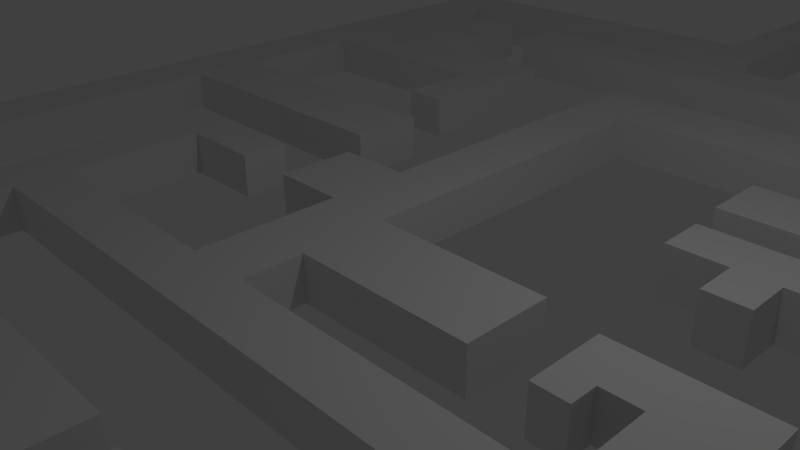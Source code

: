 # Source: map.blend  (saved by Blender 2.72.0; exported with 4.5.12 LTS)
import bpy
from mathutils import Matrix  # noqa: F401  (used for matrix-valued properties, if any)

bpy.ops.wm.read_factory_settings(use_empty=True)
scene = bpy.context.scene
scene.name = 'Scene'

# ---- collections
col_collection_1 = bpy.data.collections.new('Collection 1'); scene.collection.children.link(col_collection_1)

# ---- materials (node trees are filled in below, after node groups)
mat_material = bpy.data.materials.new('Material')
mat_material.alpha_threshold = 0.0
mat_material.use_transparent_shadow = False
mat_material.roughness = 0.5
mat_material.line_color = (0.0, 0.0, 0.0, 1.0)

# ---- material node trees

# ---- world
world_world = bpy.data.worlds.new('World'); scene.world = world_world
world_world.color = (0.05088, 0.05088, 0.05088)
world_world.use_sun_shadow = False
world_world.sun_shadow_jitter_overblur = 0.0
world_world.cycles.sampling_method = 'MANUAL'
world_world.cycles.sample_map_resolution = 256

# ---- cameras
cam_camera = bpy.data.cameras.new('Camera')
cam_camera.clip_end = 100.0
cam_camera.lens = 35.0
cam_camera.sensor_width = 32.0
cam_camera.sensor_height = 18.0
cam_camera.ortho_scale = 7.314
cam_camera.dof.focus_distance = 0.0
cam_camera.dof.aperture_fstop = 128.0

# ---- lights
light_lamp = bpy.data.lights.new('Lamp', 'POINT')
light_lamp.transmission_factor = 0.0
light_lamp.cutoff_distance = 30.0
light_lamp.energy = 100.0
light_lamp.shadow_buffer_clip_start = 1.001
light_lamp.shadow_soft_size = 0.1
light_lamp.shadow_maximum_resolution = 0.006
light_lamp.use_absolute_resolution = True
light_lamp.cycles.use_multiple_importance_sampling = False

# ---- meshes
me_cube_001 = bpy.data.meshes.new('Cube.001')
me_cube_001.from_pydata([(-1.0, -1.0, -1.0), (-1.0, 1.0, -1.0), (1.0, 1.0, -1.0), (1.0, -1.0, -1.0), (-1.0, -1.0, 1.0), (-1.0, 1.0, 1.0), (1.0, 1.0, 1.0), (1.0, -1.0, 1.0), (-1.0, 2.899, -1.0), (1.0, 2.899, -1.0), (-1.0, 2.899, 1.0), (1.0, 2.899, 1.0), (-1.0, 4.68, -1.0), (1.0, 4.68, -1.0), (-1.0, 4.68, 1.0), (1.0, 4.68, 1.0), (-1.0, 7.051, -1.0), (1.0, 7.051, -1.0), (-1.0, 7.051, 1.0), (1.0, 7.051, 1.0), (-1.0, 9.142, -1.0), (1.0, 9.142, -1.0), (-1.0, 9.142, 1.0), (1.0, 9.142, 1.0), (-1.0, 10.04, -1.0), (1.0, 10.04, -1.0), (-1.0, 10.04, 1.0), (1.0, 10.04, 1.0), (-1.0, 11.25, -1.0), (1.0, 11.25, -1.0), (-1.0, 11.25, 1.0), (1.0, 11.25, 1.0), (2.3, 10.04, -1.0), (2.3, 10.04, 1.0), (2.3, 11.25, -1.0), (2.3, 11.25, 1.0), (3.979, 10.04, -1.0), (3.979, 10.04, 1.0), (3.979, 11.25, -1.0), (3.979, 11.25, 1.0), (5.943, 10.04, -1.0), (5.943, 10.04, 1.0), (5.943, 11.25, -1.0), (5.943, 11.25, 1.0), (7.26, 10.04, -1.0), (7.26, 10.04, 1.0), (7.26, 11.25, -1.0), (7.26, 11.25, 1.0), (9.942, 10.04, -1.0), (9.942, 10.04, 1.0), (9.942, 11.25, -1.0), (9.942, 11.25, 1.0), (13.05, 10.04, -1.0), (13.05, 10.04, 1.0), (13.05, 11.25, -1.0), (13.05, 11.25, 1.0), (16.15, 10.04, -1.0), (16.15, 10.04, 1.0), (16.15, 11.25, -1.0), (16.15, 11.25, 1.0), (13.05, 14.55, -1.0), (13.05, 14.55, 1.0), (16.15, 14.55, -1.0), (16.15, 14.55, 1.0), (13.05, 17.5, -1.0), (13.05, 17.5, 1.0), (16.15, 17.5, -1.0), (16.15, 17.5, 1.0), (13.05, 20.58, -1.0), (13.05, 20.58, 1.0), (16.15, 20.58, -1.0), (16.15, 20.58, 1.0), (13.05, 22.23, -1.0), (13.05, 22.23, 1.0), (16.15, 22.23, -1.0), (16.15, 22.23, 1.0), (18.65, 20.58, -1.0), (18.65, 20.58, 1.0), (18.65, 22.23, -1.0), (18.65, 22.23, 1.0), (20.97, 20.58, -1.0), (20.97, 20.58, 1.0), (20.97, 22.23, -1.0), (20.97, 22.23, 1.0), (18.65, 26.05, -1.0), (18.65, 26.05, 1.0), (20.97, 26.05, -1.0), (20.97, 26.05, 1.0), (18.65, 29.57, -1.0), (18.65, 29.57, 1.0), (20.97, 29.57, -1.0), (20.97, 29.57, 1.0), (18.65, 31.91, -1.0), (18.65, 31.91, 1.0), (20.97, 31.91, -1.0), (20.97, 31.91, 1.0), (18.65, 34.6, -1.0), (18.65, 34.6, 1.0), (20.97, 34.6, -1.0), (20.97, 34.6, 1.0), (15.46, 31.91, -1.0), (15.46, 31.91, 1.0), (15.46, 34.6, -1.0), (15.46, 34.6, 1.0), (12.82, 31.91, -1.0), (12.82, 31.91, 1.0), (12.82, 34.6, -1.0), (12.82, 34.6, 1.0), (10.31, 31.91, -1.0), (10.31, 31.91, 1.0), (10.31, 34.6, -1.0), (10.31, 34.6, 1.0), (7.931, 31.91, -1.0), (7.931, 31.91, 1.0), (7.931, 34.6, -1.0), (7.931, 34.6, 1.0), (7.931, 31.91, -1.0), (7.931, 31.91, 1.0), (7.931, 34.6, -1.0), (7.931, 34.6, 1.0), (10.31, 30.33, -1.0), (10.31, 30.33, 1.0), (7.931, 30.33, -1.0), (7.931, 30.33, 1.0), (10.31, 28.37, -1.0), (10.31, 28.37, 1.0), (7.931, 28.37, -1.0), (7.931, 28.37, 1.0), (6.065, 30.33, -1.0), (6.065, 30.33, 1.0), (6.065, 28.37, -1.0), (6.065, 28.37, 1.0), (4.421, 30.33, -1.0), (4.421, 30.33, 1.0), (4.421, 28.37, -1.0), (4.421, 28.37, 1.0), (2.176, 30.33, -1.0), (2.176, 30.33, 1.0), (2.176, 28.37, -1.0), (2.176, 28.37, 1.0), (15.46, 30.41, -1.0), (15.46, 30.41, 1.0), (12.82, 30.41, -1.0), (12.82, 30.41, 1.0), (15.46, 28.1, -1.0), (15.46, 28.1, 1.0), (12.82, 28.1, -1.0), (12.82, 28.1, 1.0), (15.46, 26.93, -1.0), (15.46, 26.93, 1.0), (12.82, 26.93, -1.0), (12.82, 26.93, 1.0), (6.065, 26.59, -1.0), (6.065, 26.59, 1.0), (4.421, 26.59, -1.0), (4.421, 26.59, 1.0), (5.909, 31.91, -1.0), (5.909, 31.91, 1.0), (5.909, 34.6, -1.0), (5.909, 34.6, 1.0), (3.849, 31.91, -1.0), (3.849, 31.91, 1.0), (3.849, 34.6, -1.0), (3.849, 34.6, 1.0), (1.983, 31.91, -1.0), (1.983, 31.91, 1.0), (1.983, 34.6, -1.0), (1.983, 34.6, 1.0), (18.65, 38.67, -1.0), (18.65, 38.67, 1.0), (20.97, 38.67, -1.0), (20.97, 38.67, 1.0), (18.65, 43.88, -1.0), (18.65, 43.88, 1.0), (20.97, 43.88, -1.0), (20.97, 43.88, 1.0), (18.65, 49.84, -1.0), (18.65, 49.84, 1.0), (20.97, 49.84, -1.0), (20.97, 49.84, 1.0), (18.65, 53.0, -1.0), (18.65, 53.0, 1.0), (20.97, 53.0, -1.0), (20.97, 53.0, 1.0), (16.66, 49.84, -1.0), (16.66, 49.84, 1.0), (16.66, 53.0, -1.0), (16.66, 53.0, 1.0), (14.16, 49.84, -1.0), (14.16, 49.84, 1.0), (14.16, 53.0, -1.0), (14.16, 53.0, 1.0), (11.91, 49.84, -1.0), (11.91, 49.84, 1.0), (11.91, 53.0, -1.0), (11.91, 53.0, 1.0), (9.712, 49.84, -1.0), (9.712, 49.84, 1.0), (9.712, 53.0, -1.0), (9.712, 53.0, 1.0), (7.113, 49.84, -1.0), (7.113, 49.84, 1.0), (7.113, 53.0, -1.0), (7.113, 53.0, 1.0), (4.432, 49.84, -1.0), (4.432, 49.84, 1.0), (4.432, 53.0, -1.0), (4.432, 53.0, 1.0), (2.345, 49.84, -1.0), (2.345, 49.84, 1.0), (2.345, 53.0, -1.0), (2.345, 53.0, 1.0), (0.4415, 49.84, -1.0), (0.4415, 49.84, 1.0), (0.4415, 53.0, -1.0), (0.4415, 53.0, 1.0), (2.345, 56.93, -1.0), (2.345, 56.93, 1.0), (0.4415, 56.93, -1.0), (0.4415, 56.93, 1.0), (2.345, 62.53, -1.0), (2.345, 62.53, 1.0), (0.4415, 62.53, -1.0), (0.4415, 62.53, 1.0), (2.345, 67.23, -1.0), (2.345, 67.23, 1.0), (0.4415, 67.23, -1.0), (0.4415, 67.23, 1.0), (2.345, 67.23, -1.0), (2.345, 67.23, 1.0), (0.4415, 67.23, -1.0), (0.4415, 67.23, 1.0), (9.712, 47.37, -1.0), (9.712, 47.37, 1.0), (7.113, 47.37, -1.0), (7.113, 47.37, 1.0), (9.712, 44.81, -1.0), (9.712, 44.81, 1.0), (7.113, 44.81, -1.0), (7.113, 44.81, 1.0), (9.712, 41.92, -1.0), (9.712, 41.92, 1.0), (7.113, 41.92, -1.0), (7.113, 41.92, 1.0), (9.712, 39.86, -1.0), (9.712, 39.86, 1.0), (7.113, 39.86, -1.0), (7.113, 39.86, 1.0), (16.66, 46.54, -1.0), (16.66, 46.54, 1.0), (14.16, 46.54, -1.0), (14.16, 46.54, 1.0), (16.66, 43.08, -1.0), (16.66, 43.08, 1.0), (14.16, 43.08, -1.0), (14.16, 43.08, 1.0), (16.66, 40.37, -1.0), (16.66, 40.37, 1.0), (14.16, 40.37, -1.0), (14.16, 40.37, 1.0), (16.66, 38.8, -1.0), (16.66, 38.8, 1.0), (14.16, 38.8, -1.0), (14.16, 38.8, 1.0), (14.16, 43.08, -1.0), (14.16, 43.08, 1.0), (14.16, 40.37, -1.0), (14.16, 40.37, 1.0), (12.82, 34.6, -1.0), (12.82, 34.6, 1.0), (10.31, 34.6, -1.0), (10.31, 34.6, 1.0), (4.815, 47.37, -1.0), (4.815, 47.37, 1.0), (4.815, 44.81, -1.0), (4.815, 44.81, 1.0), (2.186, 47.37, -1.0), (2.186, 47.37, 1.0), (2.186, 44.81, -1.0), (2.186, 44.81, 1.0), (-1.691, 47.37, -1.0), (-1.691, 47.37, 1.0), (-1.691, 44.81, -1.0), (-1.691, 44.81, 1.0), (-4.402, 47.37, -1.0), (-4.402, 47.37, 1.0), (-4.402, 44.81, -1.0), (-4.402, 44.81, 1.0), (-7.08, 47.37, -1.0), (-7.08, 47.37, 1.0), (-7.08, 44.81, -1.0), (-7.08, 44.81, 1.0), (-9.535, 47.37, -1.0), (-9.535, 47.37, 1.0), (-9.535, 44.81, -1.0), (-9.535, 44.81, 1.0), (-11.72, 47.37, -1.0), (-11.72, 47.37, 1.0), (-11.72, 44.81, -1.0), (-11.72, 44.81, 1.0), (-13.43, 47.37, -1.0), (-13.43, 47.37, 1.0), (-13.43, 44.81, -1.0), (-13.43, 44.81, 1.0), (-15.27, 47.37, -1.0), (-15.27, 47.37, 1.0), (-15.27, 44.81, -1.0), (-15.27, 44.81, 1.0), (-17.2, 47.37, -1.0), (-17.2, 47.37, 1.0), (-17.2, 44.81, -1.0), (-17.2, 44.81, 1.0)], [], [(4, 5, 1, 0), (2, 1, 8, 9), (6, 7, 3, 2), (7, 4, 0, 3), (0, 1, 2, 3), (7, 6, 5, 4), (9, 8, 12, 13), (6, 2, 9, 11), (5, 6, 11, 10), (1, 5, 10, 8), (13, 12, 16, 17), (11, 9, 13, 15), (10, 11, 15, 14), (8, 10, 14, 12), (17, 16, 20, 21), (15, 13, 17, 19), (14, 15, 19, 18), (12, 14, 18, 16), (21, 20, 24, 25), (19, 17, 21, 23), (18, 19, 23, 22), (16, 18, 22, 20), (25, 24, 28, 29), (23, 21, 25, 27), (22, 23, 27, 26), (20, 22, 26, 24), (30, 31, 29, 28), (31, 27, 33, 35), (26, 27, 31, 30), (24, 26, 30, 28), (35, 33, 37, 39), (25, 29, 34, 32), (29, 31, 35, 34), (27, 25, 32, 33), (39, 37, 41, 43), (32, 34, 38, 36), (34, 35, 39, 38), (33, 32, 36, 37), (43, 41, 45, 47), (36, 38, 42, 40), (38, 39, 43, 42), (37, 36, 40, 41), (47, 45, 49, 51), (40, 42, 46, 44), (42, 43, 47, 46), (41, 40, 44, 45), (51, 49, 53, 55), (44, 46, 50, 48), (46, 47, 51, 50), (45, 44, 48, 49), (55, 53, 57, 59), (48, 50, 54, 52), (50, 51, 55, 54), (49, 48, 52, 53), (57, 56, 58, 59), (52, 54, 58, 56), (58, 54, 60, 62), (53, 52, 56, 57), (62, 60, 64, 66), (55, 59, 63, 61), (59, 58, 62, 63), (54, 55, 61, 60), (66, 64, 68, 70), (61, 63, 67, 65), (63, 62, 66, 67), (60, 61, 65, 64), (70, 68, 72, 74), (65, 67, 71, 69), (67, 66, 70, 71), (64, 65, 69, 68), (72, 73, 75, 74), (69, 71, 75, 73), (75, 71, 77, 79), (68, 69, 73, 72), (79, 77, 81, 83), (70, 74, 78, 76), (74, 75, 79, 78), (71, 70, 76, 77), (81, 80, 82, 83), (76, 78, 82, 80), (82, 78, 84, 86), (77, 76, 80, 81), (86, 84, 88, 90), (79, 83, 87, 85), (83, 82, 86, 87), (78, 79, 85, 84), (90, 88, 92, 94), (85, 87, 91, 89), (87, 86, 90, 91), (84, 85, 89, 88), (94, 92, 96, 98), (89, 91, 95, 93), (91, 90, 94, 95), (88, 89, 93, 92), (98, 96, 168, 170), (93, 95, 99, 97), (95, 94, 98, 99), (93, 97, 103, 101), (101, 103, 107, 105), (96, 92, 100, 102), (97, 96, 102, 103), (92, 93, 101, 100), (105, 107, 111, 109), (102, 100, 104, 106), (103, 102, 106, 107), (104, 100, 140, 142), (109, 111, 115, 113), (106, 104, 108, 110), (106, 110, 270, 268), (104, 105, 109, 108), (113, 115, 119, 117), (110, 108, 112, 114), (111, 110, 114, 115), (112, 108, 120, 122), (117, 119, 159, 157), (114, 112, 116, 118), (115, 114, 118, 119), (112, 113, 117, 116), (122, 120, 124, 126), (109, 113, 123, 121), (113, 112, 122, 123), (108, 109, 121, 120), (124, 125, 127, 126), (121, 123, 127, 125), (127, 123, 129, 131), (120, 121, 125, 124), (131, 129, 133, 135), (122, 126, 130, 128), (126, 127, 131, 130), (123, 122, 128, 129), (135, 133, 137, 139), (128, 130, 134, 132), (134, 130, 152, 154), (129, 128, 132, 133), (137, 136, 138, 139), (132, 134, 138, 136), (134, 135, 139, 138), (133, 132, 136, 137), (142, 140, 144, 146), (101, 105, 143, 141), (105, 104, 142, 143), (100, 101, 141, 140), (146, 144, 148, 150), (141, 143, 147, 145), (143, 142, 146, 147), (140, 141, 145, 144), (148, 149, 151, 150), (145, 147, 151, 149), (147, 146, 150, 151), (144, 145, 149, 148), (152, 153, 155, 154), (131, 135, 155, 153), (135, 134, 154, 155), (130, 131, 153, 152), (157, 159, 163, 161), (118, 116, 156, 158), (119, 118, 158, 159), (116, 117, 157, 156), (161, 163, 167, 165), (158, 156, 160, 162), (159, 158, 162, 163), (156, 157, 161, 160), (164, 165, 167, 166), (162, 160, 164, 166), (163, 162, 166, 167), (160, 161, 165, 164), (170, 168, 172, 174), (97, 99, 171, 169), (99, 98, 170, 171), (96, 97, 169, 168), (174, 172, 176, 178), (169, 171, 175, 173), (171, 170, 174, 175), (168, 169, 173, 172), (178, 176, 180, 182), (173, 175, 179, 177), (175, 174, 178, 179), (172, 173, 177, 176), (180, 181, 183, 182), (177, 179, 183, 181), (179, 178, 182, 183), (177, 181, 187, 185), (185, 187, 191, 189), (180, 176, 184, 186), (181, 180, 186, 187), (176, 177, 185, 184), (189, 191, 195, 193), (186, 184, 188, 190), (187, 186, 190, 191), (188, 184, 248, 250), (193, 195, 199, 197), (190, 188, 192, 194), (191, 190, 194, 195), (188, 189, 193, 192), (197, 199, 203, 201), (194, 192, 196, 198), (195, 194, 198, 199), (192, 193, 197, 196), (201, 203, 207, 205), (198, 196, 200, 202), (199, 198, 202, 203), (200, 196, 232, 234), (205, 207, 211, 209), (202, 200, 204, 206), (203, 202, 206, 207), (200, 201, 205, 204), (209, 211, 215, 213), (206, 204, 208, 210), (207, 206, 210, 211), (204, 205, 209, 208), (212, 213, 215, 214), (210, 208, 212, 214), (210, 214, 218, 216), (208, 209, 213, 212), (216, 218, 222, 220), (215, 211, 217, 219), (214, 215, 219, 218), (211, 210, 216, 217), (220, 222, 226, 224), (219, 217, 221, 223), (218, 219, 223, 222), (217, 216, 220, 221), (224, 226, 230, 228), (223, 221, 225, 227), (222, 223, 227, 226), (221, 220, 224, 225), (229, 228, 230, 231), (227, 225, 229, 231), (226, 227, 231, 230), (225, 224, 228, 229), (234, 232, 236, 238), (197, 201, 235, 233), (201, 200, 234, 235), (196, 197, 233, 232), (238, 236, 240, 242), (233, 235, 239, 237), (239, 235, 273, 275), (232, 233, 237, 236), (242, 240, 244, 246), (237, 239, 243, 241), (239, 238, 242, 243), (236, 237, 241, 240), (244, 245, 247, 246), (241, 243, 247, 245), (243, 242, 246, 247), (240, 241, 245, 244), (250, 248, 252, 254), (185, 189, 251, 249), (189, 188, 250, 251), (184, 185, 249, 248), (254, 252, 256, 258), (249, 251, 255, 253), (251, 250, 254, 255), (248, 249, 253, 252), (258, 256, 260, 262), (253, 255, 259, 257), (259, 255, 265, 267), (252, 253, 257, 256), (260, 261, 263, 262), (257, 259, 263, 261), (259, 258, 262, 263), (256, 257, 261, 260), (265, 264, 266, 267), (254, 258, 266, 264), (258, 259, 267, 266), (255, 254, 264, 265), (269, 268, 270, 271), (111, 107, 269, 271), (110, 111, 271, 270), (107, 106, 268, 269), (275, 273, 277, 279), (234, 238, 274, 272), (238, 239, 275, 274), (235, 234, 272, 273), (279, 277, 281, 283), (272, 274, 278, 276), (274, 275, 279, 278), (273, 272, 276, 277), (283, 281, 285, 287), (276, 278, 282, 280), (278, 279, 283, 282), (277, 276, 280, 281), (287, 285, 289, 291), (280, 282, 286, 284), (282, 283, 287, 286), (281, 280, 284, 285), (291, 289, 293, 295), (284, 286, 290, 288), (286, 287, 291, 290), (285, 284, 288, 289), (295, 293, 297, 299), (288, 290, 294, 292), (290, 291, 295, 294), (289, 288, 292, 293), (299, 297, 301, 303), (292, 294, 298, 296), (294, 295, 299, 298), (293, 292, 296, 297), (303, 301, 305, 307), (296, 298, 302, 300), (298, 299, 303, 302), (297, 296, 300, 301), (307, 305, 309, 311), (300, 302, 306, 304), (302, 303, 307, 306), (301, 300, 304, 305), (309, 308, 310, 311), (304, 306, 310, 308), (306, 307, 311, 310), (305, 304, 308, 309)])
me_cube_001.use_remesh_preserve_volume = False
me_cube_001.use_remesh_preserve_attributes = False
me_cube_001.use_mirror_vertex_groups = False
me_cube_001.update()
me_cube = bpy.data.meshes.new('Cube')
me_cube.from_pydata([(1.0, 1.0, -1.0), (1.0, -1.0, -1.0), (-1.0, -1.0, -1.0), (-1.0, 1.0, -1.0), (1.0, 1.0, 1.0), (1.0, -1.0, 1.0), (-1.0, -1.0, 1.0), (-1.0, 1.0, 1.0), (1.0, 4.114, -1.0), (-1.0, 4.114, -1.0), (1.0, 4.114, 1.0), (-1.0, 4.114, 1.0), (1.0, 7.289, -1.0), (-1.0, 7.289, -1.0), (1.0, 7.289, 1.0), (-1.0, 7.289, 1.0), (1.0, 9.901, -1.0), (-1.0, 9.901, -1.0), (1.0, 9.901, 1.0), (-1.0, 9.901, 1.0), (1.0, 12.64, -1.0), (-1.0, 12.64, -1.0), (1.0, 12.64, 1.0), (-1.0, 12.64, 1.0), (-3.144, 9.901, -1.0), (-3.144, 9.901, 1.0), (-3.144, 12.64, -1.0), (-3.144, 12.64, 1.0), (-5.9, 9.901, -1.0), (-5.9, 9.901, 1.0), (-5.9, 12.64, -1.0), (-5.9, 12.64, 1.0), (-8.343, 9.901, -1.0), (-8.343, 9.901, 1.0), (-8.343, 12.64, -1.0), (-8.343, 12.64, 1.0), (-10.78, 9.901, -1.0), (-10.78, 9.901, 1.0), (-10.78, 12.64, -1.0), (-10.78, 12.64, 1.0), (-8.343, 7.35, -1.0), (-8.343, 7.35, 1.0), (-10.78, 7.35, -1.0), (-10.78, 7.35, 1.0), (-8.343, 5.048, -1.0), (-8.343, 5.048, 1.0), (-10.78, 5.048, -1.0), (-10.78, 5.048, 1.0), (-8.343, 2.55, -1.0), (-8.343, 2.55, 1.0), (-10.78, 2.55, -1.0), (-10.78, 2.55, 1.0), (-8.343, -0.2107, -1.0), (-8.343, -0.2107, 1.0), (-10.78, -0.2107, -1.0), (-10.78, -0.2107, 1.0), (-13.92, 2.55, -1.0), (-13.92, 2.55, 1.0), (-13.92, -0.2107, -1.0), (-13.92, -0.2107, 1.0), (-16.83, 2.55, -1.0), (-16.83, 2.55, 1.0), (-16.83, -0.2107, -1.0), (-16.83, -0.2107, 1.0), (-19.67, 2.55, -1.0), (-19.67, 2.55, 1.0), (-19.67, -0.2107, -1.0), (-19.67, -0.2107, 1.0), (-23.11, 2.55, -1.0), (-23.11, 2.55, 1.0), (-23.11, -0.2107, -1.0), (-23.11, -0.2107, 1.0), (-26.2, 2.55, -1.0), (-26.2, 2.55, 1.0), (-26.2, -0.2107, -1.0), (-26.2, -0.2107, 1.0), (-23.11, 6.669, -1.0), (-23.11, 6.669, 1.0), (-26.2, 6.669, -1.0), (-26.2, 6.669, 1.0), (-23.11, 11.37, -1.0), (-23.11, 11.37, 1.0), (-26.2, 11.37, -1.0), (-26.2, 11.37, 1.0), (-23.11, 15.19, -1.0), (-23.11, 15.19, 1.0), (-26.2, 15.19, -1.0), (-26.2, 15.19, 1.0), (-23.11, 18.44, -1.0), (-23.11, 18.44, 1.0), (-26.2, 18.44, -1.0), (-26.2, 18.44, 1.0), (-23.11, 23.03, -1.0), (-23.11, 23.03, 1.0), (-26.2, 23.03, -1.0), (-26.2, 23.03, 1.0), (-23.11, 26.86, -1.0), (-23.11, 26.86, 1.0), (-26.2, 26.86, -1.0), (-26.2, 26.86, 1.0), (-23.11, 30.54, -1.0), (-23.11, 30.54, 1.0), (-26.2, 30.54, -1.0), (-26.2, 30.54, 1.0), (-23.11, 11.37, -1.0), (-23.11, 11.37, 1.0), (-23.11, 15.19, -1.0), (-23.11, 15.19, 1.0), (-19.86, 6.669, -1.0), (-19.86, 6.669, 1.0), (-19.86, 11.37, -1.0), (-19.86, 11.37, 1.0), (-17.45, 6.669, -1.0), (-17.45, 6.669, 1.0), (-17.45, 11.37, -1.0), (-17.45, 11.37, 1.0), (-15.03, 6.669, -1.0), (-15.03, 6.669, 1.0), (-15.03, 11.37, -1.0), (-15.03, 11.37, 1.0), (-17.45, 14.03, -1.0), (-17.45, 14.03, 1.0), (-15.03, 14.03, -1.0), (-15.03, 14.03, 1.0), (-17.45, 16.78, -1.0), (-17.45, 16.78, 1.0), (-15.03, 16.78, -1.0), (-15.03, 16.78, 1.0), (-17.45, 19.09, -1.0), (-17.45, 19.09, 1.0), (-15.03, 19.09, -1.0), (-15.03, 19.09, 1.0), (-11.13, 16.78, -1.0), (-11.13, 16.78, 1.0), (-11.13, 19.09, -1.0), (-11.13, 19.09, 1.0), (-8.356, 16.78, -1.0), (-8.356, 16.78, 1.0), (-8.356, 19.09, -1.0), (-8.356, 19.09, 1.0), (-5.044, 16.78, -1.0), (-5.044, 16.78, 1.0), (-5.044, 19.09, -1.0), (-5.044, 19.09, 1.0), (-2.241, 16.78, -1.0), (-2.241, 16.78, 1.0), (-2.241, 19.09, -1.0), (-2.241, 19.09, 1.0), (-0.4112, 16.78, -1.0), (-0.4112, 16.78, 1.0), (-0.4112, 19.09, -1.0), (-0.4112, 19.09, 1.0), (2.998, 16.78, -1.0), (2.998, 16.78, 1.0), (2.998, 19.09, -1.0), (2.998, 19.09, 1.0), (6.712, 16.78, -1.0), (6.712, 16.78, 1.0), (6.712, 19.09, -1.0), (6.712, 19.09, 1.0), (10.6, 16.78, -1.0), (10.6, 16.78, 1.0), (10.6, 19.09, -1.0), (10.6, 19.09, 1.0), (13.58, 16.78, -1.0), (13.58, 16.78, 1.0), (13.58, 19.09, -1.0), (13.58, 19.09, 1.0), (6.712, 19.09, -1.0), (6.712, 19.09, 1.0), (10.6, 19.09, -1.0), (10.6, 19.09, 1.0), (10.6, 20.62, -1.0), (10.6, 20.62, 1.0), (13.58, 20.62, -1.0), (13.58, 20.62, 1.0), (10.6, 22.67, -1.0), (10.6, 22.67, 1.0), (13.58, 22.67, -1.0), (13.58, 22.67, 1.0), (10.6, 24.78, -1.0), (10.6, 24.78, 1.0), (13.58, 24.78, -1.0), (13.58, 24.78, 1.0), (9.116, 22.67, -1.0), (9.116, 22.67, 1.0), (9.116, 24.78, -1.0), (9.116, 24.78, 1.0), (7.703, 22.67, -1.0), (7.703, 22.67, 1.0), (7.703, 24.78, -1.0), (7.703, 24.78, 1.0), (-17.45, 22.34, -1.0), (-17.45, 22.34, 1.0), (-15.03, 22.34, -1.0), (-15.03, 22.34, 1.0), (-17.45, 25.33, -1.0), (-17.45, 25.33, 1.0), (-15.03, 25.33, -1.0), (-15.03, 25.33, 1.0), (-17.45, 27.48, -1.0), (-17.45, 27.48, 1.0), (-15.03, 27.48, -1.0), (-15.03, 27.48, 1.0), (-23.11, 33.98, -1.0), (-23.11, 33.98, 1.0), (-26.2, 33.98, -1.0), (-26.2, 33.98, 1.0), (-5.044, 21.65, -1.0), (-5.044, 21.65, 1.0), (-2.241, 21.65, -1.0), (-2.241, 21.65, 1.0), (-5.044, 25.3, -1.0), (-5.044, 25.3, 1.0), (-2.241, 25.3, -1.0), (-2.241, 25.3, 1.0), (-5.044, 28.84, -1.0), (-5.044, 28.84, 1.0), (-2.241, 28.84, -1.0), (-2.241, 28.84, 1.0), (-5.044, 32.98, -1.0), (-5.044, 32.98, 1.0), (-2.241, 32.98, -1.0), (-2.241, 32.98, 1.0), (-5.044, 36.52, -1.0), (-5.044, 36.52, 1.0), (-2.241, 36.52, -1.0), (-2.241, 36.52, 1.0), (-5.044, 40.86, -1.0), (-5.044, 40.86, 1.0), (-2.241, 40.86, -1.0), (-2.241, 40.86, 1.0), (-5.044, 44.4, -1.0), (-5.044, 44.4, 1.0), (-2.241, 44.4, -1.0), (-2.241, 44.4, 1.0), (0.8116, 40.86, -1.0), (0.8116, 40.86, 1.0), (0.8116, 44.4, -1.0), (0.8116, 44.4, 1.0), (5.44, 40.86, -1.0), (5.44, 40.86, 1.0), (5.44, 44.4, -1.0), (5.44, 44.4, 1.0), (8.887, 40.86, -1.0), (8.887, 40.86, 1.0), (8.887, 44.4, -1.0), (8.887, 44.4, 1.0), (-0.864, 21.65, -1.0), (-0.864, 21.65, 1.0), (-0.864, 25.3, -1.0), (-0.864, 25.3, 1.0), (0.4182, 21.65, -1.0), (0.4182, 21.65, 1.0), (0.4182, 25.3, -1.0), (0.4182, 25.3, 1.0), (1.938, 21.65, -1.0), (1.938, 21.65, 1.0), (1.938, 25.3, -1.0), (1.938, 25.3, 1.0), (3.22, 21.65, -1.0), (3.22, 21.65, 1.0), (3.22, 25.3, -1.0), (3.22, 25.3, 1.0), (4.55, 21.65, -1.0), (4.55, 21.65, 1.0), (4.55, 25.3, -1.0), (4.55, 25.3, 1.0), (9.116, 21.55, -1.0), (9.116, 21.55, 1.0), (7.703, 21.55, -1.0), (7.703, 21.55, 1.0), (5.396, 21.65, -1.0), (5.396, 21.65, 1.0), (5.396, 25.3, -1.0), (5.396, 25.3, 1.0), (-13.4, 25.33, -1.0), (-13.4, 25.33, 1.0), (-13.4, 27.48, -1.0), (-13.4, 27.48, 1.0), (-11.18, 25.33, -1.0), (-11.18, 25.33, 1.0), (-11.18, 27.48, -1.0), (-11.18, 27.48, 1.0), (-6.694, 25.3, -1.0), (-6.694, 25.3, 1.0), (-6.694, 28.84, -1.0), (-6.694, 28.84, 1.0), (-8.316, 25.3, -1.0), (-8.316, 25.3, 1.0), (-8.316, 28.84, -1.0), (-8.316, 28.84, 1.0), (-19.82, 30.54, -1.0), (-19.82, 30.54, 1.0), (-19.82, 33.98, -1.0), (-19.82, 33.98, 1.0), (-16.37, 30.54, -1.0), (-16.37, 30.54, 1.0), (-16.37, 33.98, -1.0), (-16.37, 33.98, 1.0), (-12.98, 30.54, -1.0), (-12.98, 30.54, 1.0), (-12.98, 33.98, -1.0), (-12.98, 33.98, 1.0), (-11.0, 30.54, -1.0), (-11.0, 30.54, 1.0), (-11.0, 33.98, -1.0), (-11.0, 33.98, 1.0), (-9.504, 30.54, -1.0), (-9.504, 30.54, 1.0), (-9.504, 33.98, -1.0), (-9.504, 33.98, 1.0), (-23.11, 37.6, -1.0), (-23.11, 37.6, 1.0), (-26.2, 37.6, -1.0), (-26.2, 37.6, 1.0), (-23.11, 40.97, -1.0), (-23.11, 40.97, 1.0), (-26.2, 40.97, -1.0), (-26.2, 40.97, 1.0), (-23.11, 44.47, -1.0), (-23.11, 44.47, 1.0), (-26.2, 44.47, -1.0), (-26.2, 44.47, 1.0), (-23.11, 48.87, -1.0), (-23.11, 48.87, 1.0), (-26.2, 48.87, -1.0), (-26.2, 48.87, 1.0), (-23.11, 53.51, -1.0), (-23.11, 53.51, 1.0), (-26.2, 53.51, -1.0), (-26.2, 53.51, 1.0), (-23.11, 56.79, -1.0), (-23.11, 56.79, 1.0), (-26.2, 56.79, -1.0), (-26.2, 56.79, 1.0), (-20.72, 53.51, -1.0), (-20.72, 53.51, 1.0), (-20.72, 56.79, -1.0), (-20.72, 56.79, 1.0), (-16.54, 53.51, -1.0), (-16.54, 53.51, 1.0), (-16.54, 56.79, -1.0), (-16.54, 56.79, 1.0), (-14.24, 53.51, -1.0), (-14.24, 53.51, 1.0), (-14.24, 56.79, -1.0), (-14.24, 56.79, 1.0), (-10.5, 53.51, -1.0), (-10.5, 53.51, 1.0), (-10.5, 56.79, -1.0), (-10.5, 56.79, 1.0), (-7.559, 53.51, -1.0), (-7.559, 53.51, 1.0), (-7.559, 56.79, -1.0), (-7.559, 56.79, 1.0), (-5.068, 53.51, -1.0), (-5.068, 53.51, 1.0), (-5.068, 56.79, -1.0), (-5.068, 56.79, 1.0), (-2.559, 53.51, -1.0), (-2.559, 53.51, 1.0), (-2.559, 56.79, -1.0), (-2.559, 56.79, 1.0), (-5.068, 59.98, -1.0), (-5.068, 59.98, 1.0), (-2.559, 59.98, -1.0), (-2.559, 59.98, 1.0), (-5.068, 62.22, -1.0), (-5.068, 62.22, 1.0), (-2.559, 62.22, -1.0), (-2.559, 62.22, 1.0), (-5.068, 64.94, -1.0), (-5.068, 64.94, 1.0), (-2.559, 64.94, -1.0), (-2.559, 64.94, 1.0), (-5.068, 68.01, -1.0), (-5.068, 68.01, 1.0), (-2.559, 68.01, -1.0), (-2.559, 68.01, 1.0), (-5.068, 70.14, -1.0), (-5.068, 70.14, 1.0), (-2.559, 70.14, -1.0), (-2.559, 70.14, 1.0), (-5.068, 72.15, -1.0), (-5.068, 72.15, 1.0), (-2.559, 72.15, -1.0), (-2.559, 72.15, 1.0), (-20.31, 40.97, -1.0), (-20.31, 40.97, 1.0), (-20.31, 44.47, -1.0), (-20.31, 44.47, 1.0), (-17.85, 40.97, -1.0), (-17.85, 40.97, 1.0), (-17.85, 44.47, -1.0), (-17.85, 44.47, 1.0), (-15.48, 40.97, -1.0), (-15.48, 40.97, 1.0), (-15.48, 44.47, -1.0), (-15.48, 44.47, 1.0), (-12.64, 40.97, -1.0), (-12.64, 40.97, 1.0), (-12.64, 44.47, -1.0), (-12.64, 44.47, 1.0), (-10.54, 40.97, -1.0), (-10.54, 40.97, 1.0), (-10.54, 44.47, -1.0), (-10.54, 44.47, 1.0), (-12.64, 39.75, -1.0), (-12.64, 39.75, 1.0), (-10.54, 39.75, -1.0), (-10.54, 39.75, 1.0), (-12.64, 38.49, -1.0), (-12.64, 38.49, 1.0), (-10.54, 38.49, -1.0), (-10.54, 38.49, 1.0), (-12.64, 36.82, -1.0), (-12.64, 36.82, 1.0), (-10.54, 36.82, -1.0), (-10.54, 36.82, 1.0), (-20.31, 46.61, -1.0), (-20.31, 46.61, 1.0), (-17.85, 46.61, -1.0), (-17.85, 46.61, 1.0), (-20.31, 48.82, -1.0), (-20.31, 48.82, 1.0), (-17.85, 48.82, -1.0), (-17.85, 48.82, 1.0), (-20.31, 51.28, -1.0), (-20.31, 51.28, 1.0), (-17.85, 51.28, -1.0), (-17.85, 51.28, 1.0)], [], [(0, 1, 2, 3), (4, 7, 6, 5), (0, 4, 5, 1), (1, 5, 6, 2), (2, 6, 7, 3), (7, 4, 10, 11), (11, 10, 14, 15), (3, 7, 11, 9), (4, 0, 8, 10), (0, 3, 9, 8), (15, 14, 18, 19), (9, 11, 15, 13), (10, 8, 12, 14), (8, 9, 13, 12), (19, 18, 22, 23), (13, 15, 19, 17), (14, 12, 16, 18), (12, 13, 17, 16), (22, 20, 21, 23), (21, 17, 24, 26), (18, 16, 20, 22), (16, 17, 21, 20), (26, 24, 28, 30), (19, 23, 27, 25), (23, 21, 26, 27), (17, 19, 25, 24), (30, 28, 32, 34), (25, 27, 31, 29), (27, 26, 30, 31), (24, 25, 29, 28), (34, 32, 36, 38), (29, 31, 35, 33), (31, 30, 34, 35), (28, 29, 33, 32), (36, 37, 39, 38), (33, 35, 39, 37), (35, 34, 38, 39), (33, 37, 43, 41), (41, 43, 47, 45), (36, 32, 40, 42), (37, 36, 42, 43), (32, 33, 41, 40), (45, 47, 51, 49), (42, 40, 44, 46), (43, 42, 46, 47), (40, 41, 45, 44), (49, 51, 55, 53), (46, 44, 48, 50), (47, 46, 50, 51), (44, 45, 49, 48), (52, 53, 55, 54), (50, 48, 52, 54), (50, 54, 58, 56), (48, 49, 53, 52), (56, 58, 62, 60), (55, 51, 57, 59), (54, 55, 59, 58), (51, 50, 56, 57), (60, 62, 66, 64), (59, 57, 61, 63), (58, 59, 63, 62), (57, 56, 60, 61), (64, 66, 70, 68), (63, 61, 65, 67), (62, 63, 67, 66), (61, 60, 64, 65), (68, 70, 74, 72), (67, 65, 69, 71), (66, 67, 71, 70), (65, 64, 68, 69), (73, 72, 74, 75), (71, 69, 73, 75), (70, 71, 75, 74), (73, 69, 77, 79), (79, 77, 81, 83), (68, 72, 78, 76), (72, 73, 79, 78), (69, 68, 76, 77), (83, 81, 85, 87), (76, 78, 82, 80), (78, 79, 83, 82), (76, 80, 110, 108), (87, 85, 89, 91), (80, 82, 86, 84), (82, 83, 87, 86), (80, 84, 106, 104), (91, 89, 93, 95), (84, 86, 90, 88), (86, 87, 91, 90), (85, 84, 88, 89), (95, 93, 97, 99), (88, 90, 94, 92), (90, 91, 95, 94), (89, 88, 92, 93), (99, 97, 101, 103), (92, 94, 98, 96), (94, 95, 99, 98), (93, 92, 96, 97), (103, 101, 205, 207), (96, 98, 102, 100), (98, 99, 103, 102), (97, 96, 100, 101), (105, 104, 106, 107), (85, 81, 105, 107), (84, 85, 107, 106), (81, 80, 104, 105), (108, 110, 114, 112), (81, 77, 109, 111), (80, 81, 111, 110), (77, 76, 108, 109), (112, 114, 118, 116), (111, 109, 113, 115), (110, 111, 115, 114), (109, 108, 112, 113), (117, 116, 118, 119), (115, 113, 117, 119), (162, 158, 168, 170), (113, 112, 116, 117), (121, 123, 127, 125), (168, 169, 171, 170), (115, 119, 118, 114), (121, 120, 122, 123), (125, 127, 131, 129), (122, 120, 124, 126), (123, 122, 126, 127), (120, 121, 125, 124), (129, 131, 195, 193), (126, 124, 128, 130), (126, 130, 134, 132), (124, 125, 129, 128), (132, 134, 138, 136), (131, 127, 133, 135), (130, 131, 135, 134), (127, 126, 132, 133), (136, 138, 142, 140), (135, 133, 137, 139), (134, 135, 139, 138), (133, 132, 136, 137), (140, 142, 146, 144), (139, 137, 141, 143), (138, 139, 143, 142), (137, 136, 140, 141), (144, 146, 150, 148), (143, 141, 145, 147), (143, 147, 211, 209), (141, 140, 144, 145), (148, 150, 154, 152), (147, 145, 149, 151), (146, 147, 151, 150), (145, 144, 148, 149), (152, 154, 158, 156), (151, 149, 153, 155), (150, 151, 155, 154), (149, 148, 152, 153), (156, 158, 162, 160), (155, 153, 157, 159), (154, 155, 159, 158), (153, 152, 156, 157), (160, 162, 166, 164), (159, 157, 161, 163), (159, 163, 171, 169), (157, 156, 160, 161), (165, 164, 166, 167), (163, 161, 165, 167), (163, 167, 175, 173), (161, 160, 164, 165), (163, 162, 170, 171), (158, 159, 169, 168), (173, 175, 179, 177), (166, 162, 172, 174), (167, 166, 174, 175), (162, 163, 173, 172), (177, 179, 183, 181), (174, 172, 176, 178), (175, 174, 178, 179), (172, 173, 177, 176), (180, 181, 183, 182), (178, 176, 180, 182), (179, 178, 182, 183), (180, 176, 184, 186), (186, 184, 188, 190), (177, 181, 187, 185), (181, 180, 186, 187), (176, 177, 185, 184), (188, 189, 191, 190), (185, 187, 191, 189), (187, 186, 190, 191), (185, 189, 271, 269), (193, 195, 199, 197), (130, 128, 192, 194), (131, 130, 194, 195), (128, 129, 193, 192), (197, 199, 203, 201), (194, 192, 196, 198), (195, 194, 198, 199), (192, 193, 197, 196), (200, 201, 203, 202), (198, 196, 200, 202), (198, 202, 278, 276), (196, 197, 201, 200), (207, 205, 313, 315), (100, 102, 206, 204), (102, 103, 207, 206), (100, 204, 294, 292), (209, 211, 215, 213), (146, 142, 208, 210), (147, 146, 210, 211), (142, 143, 209, 208), (213, 215, 219, 217), (210, 208, 212, 214), (210, 214, 250, 248), (208, 209, 213, 212), (217, 219, 223, 221), (214, 212, 216, 218), (215, 214, 218, 219), (216, 212, 284, 286), (221, 223, 227, 225), (218, 216, 220, 222), (219, 218, 222, 223), (216, 217, 221, 220), (225, 227, 231, 229), (222, 220, 224, 226), (223, 222, 226, 227), (220, 221, 225, 224), (229, 231, 235, 233), (226, 224, 228, 230), (227, 226, 230, 231), (224, 225, 229, 228), (232, 233, 235, 234), (230, 228, 232, 234), (230, 234, 238, 236), (228, 229, 233, 232), (236, 238, 242, 240), (235, 231, 237, 239), (234, 235, 239, 238), (231, 230, 236, 237), (240, 242, 246, 244), (239, 237, 241, 243), (238, 239, 243, 242), (237, 236, 240, 241), (245, 244, 246, 247), (243, 241, 245, 247), (242, 243, 247, 246), (241, 240, 244, 245), (248, 250, 254, 252), (215, 211, 249, 251), (214, 215, 251, 250), (211, 210, 248, 249), (252, 254, 258, 256), (251, 249, 253, 255), (250, 251, 255, 254), (249, 248, 252, 253), (256, 258, 262, 260), (255, 253, 257, 259), (254, 255, 259, 258), (253, 252, 256, 257), (260, 262, 266, 264), (259, 257, 261, 263), (258, 259, 263, 262), (257, 256, 260, 261), (264, 266, 274, 272), (263, 261, 265, 267), (262, 263, 267, 266), (261, 260, 264, 265), (268, 269, 271, 270), (188, 184, 268, 270), (189, 188, 270, 271), (184, 185, 269, 268), (273, 272, 274, 275), (267, 265, 273, 275), (266, 267, 275, 274), (265, 264, 272, 273), (276, 278, 282, 280), (203, 199, 277, 279), (202, 203, 279, 278), (199, 198, 276, 277), (281, 280, 282, 283), (279, 277, 281, 283), (278, 279, 283, 282), (277, 276, 280, 281), (286, 284, 288, 290), (213, 217, 287, 285), (217, 216, 286, 287), (212, 213, 285, 284), (288, 289, 291, 290), (285, 287, 291, 289), (287, 286, 290, 291), (284, 285, 289, 288), (292, 294, 298, 296), (205, 101, 293, 295), (204, 205, 295, 294), (101, 100, 292, 293), (296, 298, 302, 300), (295, 293, 297, 299), (294, 295, 299, 298), (293, 292, 296, 297), (300, 302, 306, 304), (299, 297, 301, 303), (298, 299, 303, 302), (297, 296, 300, 301), (304, 306, 310, 308), (303, 301, 305, 307), (302, 303, 307, 306), (301, 300, 304, 305), (309, 308, 310, 311), (307, 305, 309, 311), (306, 307, 311, 310), (305, 304, 308, 309), (315, 313, 317, 319), (204, 206, 314, 312), (206, 207, 315, 314), (205, 204, 312, 313), (319, 317, 321, 323), (312, 314, 318, 316), (314, 315, 319, 318), (313, 312, 316, 317), (323, 321, 325, 327), (316, 318, 322, 320), (318, 319, 323, 322), (316, 320, 390, 388), (327, 325, 329, 331), (320, 322, 326, 324), (322, 323, 327, 326), (321, 320, 324, 325), (331, 329, 333, 335), (324, 326, 330, 328), (326, 327, 331, 330), (325, 324, 328, 329), (333, 332, 334, 335), (328, 330, 334, 332), (330, 331, 335, 334), (328, 332, 338, 336), (336, 338, 342, 340), (333, 329, 337, 339), (332, 333, 339, 338), (329, 328, 336, 337), (340, 342, 346, 344), (339, 337, 341, 343), (338, 339, 343, 342), (337, 336, 340, 341), (344, 346, 350, 348), (343, 341, 345, 347), (342, 343, 347, 346), (341, 340, 344, 345), (348, 350, 354, 352), (347, 345, 349, 351), (346, 347, 351, 350), (345, 344, 348, 349), (352, 354, 358, 356), (351, 349, 353, 355), (350, 351, 355, 354), (349, 348, 352, 353), (356, 358, 362, 360), (355, 353, 357, 359), (354, 355, 359, 358), (353, 352, 356, 357), (361, 360, 362, 363), (359, 357, 361, 363), (359, 363, 367, 365), (357, 356, 360, 361), (365, 367, 371, 369), (362, 358, 364, 366), (363, 362, 366, 367), (358, 359, 365, 364), (369, 371, 375, 373), (366, 364, 368, 370), (367, 366, 370, 371), (364, 365, 369, 368), (373, 375, 379, 377), (370, 368, 372, 374), (371, 370, 374, 375), (368, 369, 373, 372), (377, 379, 383, 381), (374, 372, 376, 378), (375, 374, 378, 379), (372, 373, 377, 376), (381, 383, 387, 385), (378, 376, 380, 382), (379, 378, 382, 383), (376, 377, 381, 380), (384, 385, 387, 386), (382, 380, 384, 386), (383, 382, 386, 387), (380, 381, 385, 384), (388, 390, 394, 392), (321, 317, 389, 391), (320, 321, 391, 390), (317, 316, 388, 389), (392, 394, 398, 396), (391, 389, 393, 395), (391, 395, 423, 421), (389, 388, 392, 393), (396, 398, 402, 400), (395, 393, 397, 399), (394, 395, 399, 398), (393, 392, 396, 397), (400, 402, 406, 404), (399, 397, 401, 403), (398, 399, 403, 402), (397, 396, 400, 401), (405, 404, 406, 407), (403, 401, 405, 407), (402, 403, 407, 406), (405, 401, 409, 411), (411, 409, 413, 415), (400, 404, 410, 408), (404, 405, 411, 410), (401, 400, 408, 409), (415, 413, 417, 419), (408, 410, 414, 412), (410, 411, 415, 414), (409, 408, 412, 413), (417, 416, 418, 419), (412, 414, 418, 416), (414, 415, 419, 418), (413, 412, 416, 417), (421, 423, 427, 425), (394, 390, 420, 422), (395, 394, 422, 423), (390, 391, 421, 420), (425, 427, 431, 429), (422, 420, 424, 426), (423, 422, 426, 427), (420, 421, 425, 424), (428, 429, 431, 430), (426, 424, 428, 430), (427, 426, 430, 431), (424, 425, 429, 428)])
me_cube.materials.append(mat_material)
me_cube.use_remesh_preserve_volume = False
me_cube.use_remesh_preserve_attributes = False
me_cube.use_mirror_vertex_groups = False
me_cube.update()

# ---- objects
ob_cube_001 = bpy.data.objects.new('Cube.001', me_cube_001)
ob_cube = bpy.data.objects.new('Cube', me_cube)
ob_lamp = bpy.data.objects.new('Lamp', light_lamp)
ob_camera = bpy.data.objects.new('Camera', cam_camera)

# ---- transforms, parenting, visibility, modifiers, constraints
ob_cube_001.location = (2.006, -8.594, 0.04341)
ob_cube_001.scale = (0.3796, 0.3796, 0.3796)
ob_cube_001.lineart.crease_threshold = 0.0
ob_cube.location = (0.6872, -8.639, 0.01487)
ob_cube.scale = (0.3511, 0.3511, 0.3511)
ob_cube.lock_rotations_4d = False
ob_cube.empty_display_type = 'ARROWS'
ob_cube.lineart.crease_threshold = 0.0
ob_lamp.location = (4.076, 1.005, 5.904)
ob_lamp.rotation_euler = (0.6503, 0.05522, 1.866)
ob_lamp.lock_rotations_4d = False
ob_lamp.empty_display_type = 'ARROWS'
ob_lamp.color = (0.0, 0.0, 0.0, 0.0)
ob_lamp.lineart.crease_threshold = 0.0
ob_camera.location = (7.481, -6.508, 5.344)
ob_camera.rotation_euler = (1.109, 0.01082, 0.8149)
ob_camera.lock_rotations_4d = False
ob_camera.empty_display_type = 'ARROWS'
ob_camera.color = (0.0, 0.0, 0.0, 0.0)
ob_camera.display_type = 'WIRE'
ob_camera.lineart.crease_threshold = 0.0

# ---- collection membership
col_collection_1.objects.link(ob_cube_001)
col_collection_1.objects.link(ob_cube)
col_collection_1.objects.link(ob_lamp)
col_collection_1.objects.link(ob_camera)

# ---- scene / render settings (as saved in the file)
scene.camera = ob_camera
scene.frame_start = 1; scene.frame_end = 250; scene.frame_set(1)
scene.render.engine = 'BLENDER_EEVEE_NEXT'
scene.render.resolution_percentage = 50
scene.render.dither_intensity = 0.0
scene.cycles.use_denoising = False
scene.cycles.samples = 10
scene.cycles.sampling_pattern = 'TABULATED_SOBOL'
scene.cycles.light_sampling_threshold = 0.0
scene.cycles.use_adaptive_sampling = False
scene.cycles.use_light_tree = False
scene.cycles.blur_glossy = 0.0
scene.cycles.pixel_filter_type = 'GAUSSIAN'
scene.cycles.sample_clamp_indirect = 0.0
scene.view_settings.view_transform = 'Standard'
bpy.context.view_layer.update()
